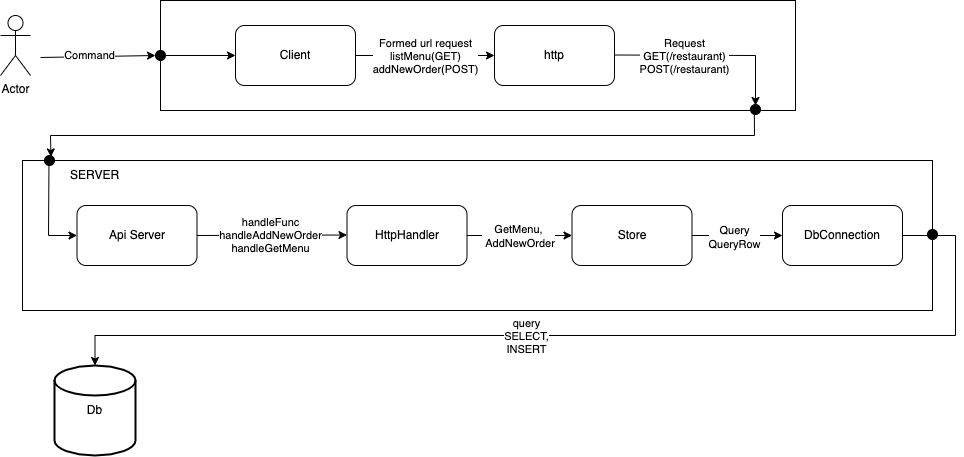

The diagram above was exported from draw.io. Its source (the exported page's mxGraphModel, read from the mxfile embedded in the PNG):
<mxGraphModel dx="1426" dy="800" grid="1" gridSize="10" guides="1" tooltips="1" connect="1" arrows="1" fold="1" page="1" pageScale="1" pageWidth="850" pageHeight="1100" math="0" shadow="0">
  <root>
    <mxCell id="0" />
    <mxCell id="1" parent="0" />
    <mxCell id="FgYRxVFqmFQZmPnY97qd-16" value="Actor" style="shape=umlActor;verticalLabelPosition=bottom;verticalAlign=top;html=1;outlineConnect=0;" vertex="1" parent="1">
      <mxGeometry x="25" y="410" width="30" height="60" as="geometry" />
    </mxCell>
    <mxCell id="FgYRxVFqmFQZmPnY97qd-17" value="Client" style="rounded=1;whiteSpace=wrap;html=1;" vertex="1" parent="1">
      <mxGeometry x="260" y="420" width="120" height="60" as="geometry" />
    </mxCell>
    <mxCell id="FgYRxVFqmFQZmPnY97qd-18" value="" style="endArrow=classic;html=1;rounded=0;entryX=0;entryY=0.5;entryDx=0;entryDy=0;" edge="1" parent="1" target="FgYRxVFqmFQZmPnY97qd-53">
      <mxGeometry width="50" height="50" relative="1" as="geometry">
        <mxPoint x="65" y="452" as="sourcePoint" />
        <mxPoint x="165" y="452" as="targetPoint" />
      </mxGeometry>
    </mxCell>
    <mxCell id="FgYRxVFqmFQZmPnY97qd-19" value="Command" style="edgeLabel;html=1;align=center;verticalAlign=middle;resizable=0;points=[];" vertex="1" connectable="0" parent="FgYRxVFqmFQZmPnY97qd-18">
      <mxGeometry x="0.24" y="1" relative="1" as="geometry">
        <mxPoint x="-22" as="offset" />
      </mxGeometry>
    </mxCell>
    <mxCell id="FgYRxVFqmFQZmPnY97qd-20" value="http" style="rounded=1;whiteSpace=wrap;html=1;" vertex="1" parent="1">
      <mxGeometry x="519" y="420" width="120" height="60" as="geometry" />
    </mxCell>
    <mxCell id="FgYRxVFqmFQZmPnY97qd-22" value="" style="endArrow=classic;html=1;rounded=0;exitX=1;exitY=0.5;exitDx=0;exitDy=0;" edge="1" parent="1">
      <mxGeometry width="50" height="50" relative="1" as="geometry">
        <mxPoint x="639" y="449.5" as="sourcePoint" />
        <mxPoint x="780" y="500" as="targetPoint" />
        <Array as="points">
          <mxPoint x="780" y="450" />
        </Array>
      </mxGeometry>
    </mxCell>
    <mxCell id="FgYRxVFqmFQZmPnY97qd-23" value="Request&lt;br&gt;GET(/restaurant)&lt;br&gt;POST(/restaurant)" style="edgeLabel;html=1;align=center;verticalAlign=middle;resizable=0;points=[];" vertex="1" connectable="0" parent="FgYRxVFqmFQZmPnY97qd-22">
      <mxGeometry x="0.2" y="-2" relative="1" as="geometry">
        <mxPoint x="-45" y="-1" as="offset" />
      </mxGeometry>
    </mxCell>
    <mxCell id="FgYRxVFqmFQZmPnY97qd-24" value="" style="endArrow=classic;html=1;rounded=0;entryX=0;entryY=0.25;entryDx=0;entryDy=0;exitX=1;exitY=0.5;exitDx=0;exitDy=0;" edge="1" parent="1" source="FgYRxVFqmFQZmPnY97qd-17">
      <mxGeometry width="50" height="50" relative="1" as="geometry">
        <mxPoint x="400" y="450" as="sourcePoint" />
        <mxPoint x="519" y="450" as="targetPoint" />
      </mxGeometry>
    </mxCell>
    <mxCell id="FgYRxVFqmFQZmPnY97qd-25" value="Formed url request&lt;br&gt;listMenu(GET)&lt;br&gt;addNewOrder(POST)" style="edgeLabel;html=1;align=center;verticalAlign=middle;resizable=0;points=[];" vertex="1" connectable="0" parent="FgYRxVFqmFQZmPnY97qd-24">
      <mxGeometry x="0.1778" y="-1" relative="1" as="geometry">
        <mxPoint x="-13" y="-1" as="offset" />
      </mxGeometry>
    </mxCell>
    <mxCell id="FgYRxVFqmFQZmPnY97qd-37" value="Api Server" style="rounded=1;whiteSpace=wrap;html=1;" vertex="1" parent="1">
      <mxGeometry x="101.5" y="600" width="120" height="60" as="geometry" />
    </mxCell>
    <mxCell id="FgYRxVFqmFQZmPnY97qd-38" value="HttpHandler" style="rounded=1;whiteSpace=wrap;html=1;" vertex="1" parent="1">
      <mxGeometry x="371.5" y="600" width="120" height="60" as="geometry" />
    </mxCell>
    <mxCell id="FgYRxVFqmFQZmPnY97qd-39" value="" style="endArrow=classic;html=1;rounded=0;entryX=0;entryY=0.25;entryDx=0;entryDy=0;exitX=1;exitY=0.5;exitDx=0;exitDy=0;" edge="1" parent="1" source="FgYRxVFqmFQZmPnY97qd-37">
      <mxGeometry width="50" height="50" relative="1" as="geometry">
        <mxPoint x="226.5" y="630" as="sourcePoint" />
        <mxPoint x="371.5" y="629.5" as="targetPoint" />
      </mxGeometry>
    </mxCell>
    <mxCell id="FgYRxVFqmFQZmPnY97qd-40" value="handleFunc&lt;br&gt;handleAddNewOrder&lt;br&gt;handleGetMenu" style="edgeLabel;html=1;align=center;verticalAlign=middle;resizable=0;points=[];" vertex="1" connectable="0" parent="FgYRxVFqmFQZmPnY97qd-39">
      <mxGeometry x="-0.025" relative="1" as="geometry">
        <mxPoint as="offset" />
      </mxGeometry>
    </mxCell>
    <mxCell id="FgYRxVFqmFQZmPnY97qd-65" style="edgeStyle=orthogonalEdgeStyle;rounded=0;orthogonalLoop=1;jettySize=auto;html=1;exitX=1;exitY=0.5;exitDx=0;exitDy=0;entryX=0;entryY=0.5;entryDx=0;entryDy=0;" edge="1" parent="1" source="FgYRxVFqmFQZmPnY97qd-43" target="FgYRxVFqmFQZmPnY97qd-62">
      <mxGeometry relative="1" as="geometry" />
    </mxCell>
    <mxCell id="FgYRxVFqmFQZmPnY97qd-66" value="Query&lt;br&gt;QueryRow" style="edgeLabel;html=1;align=center;verticalAlign=middle;resizable=0;points=[];" vertex="1" connectable="0" parent="FgYRxVFqmFQZmPnY97qd-65">
      <mxGeometry x="0.0949" y="-2" relative="1" as="geometry">
        <mxPoint x="-8" y="-1" as="offset" />
      </mxGeometry>
    </mxCell>
    <mxCell id="FgYRxVFqmFQZmPnY97qd-43" value="Store" style="rounded=1;whiteSpace=wrap;html=1;" vertex="1" parent="1">
      <mxGeometry x="596.5" y="600" width="120" height="60" as="geometry" />
    </mxCell>
    <mxCell id="FgYRxVFqmFQZmPnY97qd-44" value="" style="endArrow=classic;html=1;rounded=0;entryX=0;entryY=0.5;entryDx=0;entryDy=0;exitX=1;exitY=0.5;exitDx=0;exitDy=0;" edge="1" parent="1" source="FgYRxVFqmFQZmPnY97qd-38" target="FgYRxVFqmFQZmPnY97qd-43">
      <mxGeometry width="50" height="50" relative="1" as="geometry">
        <mxPoint x="166.5" y="710" as="sourcePoint" />
        <mxPoint x="216.5" y="660" as="targetPoint" />
      </mxGeometry>
    </mxCell>
    <mxCell id="FgYRxVFqmFQZmPnY97qd-45" value="GetMenu,&lt;br&gt;&amp;nbsp;AddNewOrder" style="edgeLabel;html=1;align=center;verticalAlign=middle;resizable=0;points=[];" vertex="1" connectable="0" parent="FgYRxVFqmFQZmPnY97qd-44">
      <mxGeometry x="-0.3053" relative="1" as="geometry">
        <mxPoint x="15" as="offset" />
      </mxGeometry>
    </mxCell>
    <mxCell id="FgYRxVFqmFQZmPnY97qd-46" value="Db" style="strokeWidth=2;html=1;shape=mxgraph.flowchart.database;whiteSpace=wrap;" vertex="1" parent="1">
      <mxGeometry x="79" y="760" width="81" height="90" as="geometry" />
    </mxCell>
    <mxCell id="FgYRxVFqmFQZmPnY97qd-47" value="" style="rounded=0;whiteSpace=wrap;html=1;fillColor=none;" vertex="1" parent="1">
      <mxGeometry x="47" y="555" width="910" height="150" as="geometry" />
    </mxCell>
    <mxCell id="FgYRxVFqmFQZmPnY97qd-48" value="" style="ellipse;whiteSpace=wrap;html=1;aspect=fixed;fillColor=#000000;" vertex="1" parent="1">
      <mxGeometry x="69" y="550" width="10" height="10" as="geometry" />
    </mxCell>
    <mxCell id="FgYRxVFqmFQZmPnY97qd-49" value="SERVER" style="text;html=1;strokeColor=none;fillColor=none;align=center;verticalAlign=middle;whiteSpace=wrap;rounded=0;" vertex="1" parent="1">
      <mxGeometry x="79" y="555" width="81" height="30" as="geometry" />
    </mxCell>
    <mxCell id="FgYRxVFqmFQZmPnY97qd-52" value="" style="endArrow=classic;html=1;rounded=0;exitX=0;exitY=1;exitDx=0;exitDy=0;entryX=0;entryY=0.5;entryDx=0;entryDy=0;" edge="1" parent="1" target="FgYRxVFqmFQZmPnY97qd-37">
      <mxGeometry width="50" height="50" relative="1" as="geometry">
        <mxPoint x="73.46446609406735" y="558.5355339059327" as="sourcePoint" />
        <mxPoint x="105" y="630" as="targetPoint" />
        <Array as="points">
          <mxPoint x="73" y="630" />
        </Array>
      </mxGeometry>
    </mxCell>
    <mxCell id="FgYRxVFqmFQZmPnY97qd-53" value="" style="ellipse;whiteSpace=wrap;html=1;aspect=fixed;fillColor=#000000;" vertex="1" parent="1">
      <mxGeometry x="180" y="445" width="10" height="10" as="geometry" />
    </mxCell>
    <mxCell id="FgYRxVFqmFQZmPnY97qd-54" value="" style="endArrow=classic;html=1;rounded=0;entryX=0;entryY=0.5;entryDx=0;entryDy=0;exitX=1;exitY=0.5;exitDx=0;exitDy=0;" edge="1" parent="1" source="FgYRxVFqmFQZmPnY97qd-53" target="FgYRxVFqmFQZmPnY97qd-17">
      <mxGeometry width="50" height="50" relative="1" as="geometry">
        <mxPoint x="540" y="620" as="sourcePoint" />
        <mxPoint x="590" y="570" as="targetPoint" />
      </mxGeometry>
    </mxCell>
    <mxCell id="FgYRxVFqmFQZmPnY97qd-56" value="" style="ellipse;whiteSpace=wrap;html=1;aspect=fixed;fillColor=#000000;" vertex="1" parent="1">
      <mxGeometry x="775" y="499" width="10" height="10" as="geometry" />
    </mxCell>
    <mxCell id="FgYRxVFqmFQZmPnY97qd-59" value="" style="rounded=0;whiteSpace=wrap;html=1;fillColor=none;" vertex="1" parent="1">
      <mxGeometry x="185" y="395" width="635" height="110" as="geometry" />
    </mxCell>
    <mxCell id="FgYRxVFqmFQZmPnY97qd-61" value="" style="endArrow=classic;html=1;rounded=0;entryX=0;entryY=0;entryDx=0;entryDy=0;exitX=0.932;exitY=1.018;exitDx=0;exitDy=0;exitPerimeter=0;" edge="1" parent="1">
      <mxGeometry width="50" height="50" relative="1" as="geometry">
        <mxPoint x="778.8200000000002" y="506.98" as="sourcePoint" />
        <mxPoint x="75.46446609406735" y="551.4644660940673" as="targetPoint" />
        <Array as="points">
          <mxPoint x="779" y="530" />
          <mxPoint x="75" y="530" />
        </Array>
      </mxGeometry>
    </mxCell>
    <mxCell id="FgYRxVFqmFQZmPnY97qd-63" style="edgeStyle=orthogonalEdgeStyle;rounded=0;orthogonalLoop=1;jettySize=auto;html=1;exitX=1;exitY=0.5;exitDx=0;exitDy=0;entryX=0.5;entryY=0;entryDx=0;entryDy=0;entryPerimeter=0;" edge="1" parent="1" source="FgYRxVFqmFQZmPnY97qd-62" target="FgYRxVFqmFQZmPnY97qd-46">
      <mxGeometry relative="1" as="geometry">
        <mxPoint x="140" y="770" as="targetPoint" />
        <Array as="points">
          <mxPoint x="980" y="630" />
          <mxPoint x="980" y="730" />
          <mxPoint x="120" y="730" />
        </Array>
      </mxGeometry>
    </mxCell>
    <mxCell id="FgYRxVFqmFQZmPnY97qd-64" value="&lt;p class=&quot;p1&quot; style=&quot;margin: 0px ; font-stretch: normal ; line-height: normal&quot;&gt;&lt;span class=&quot;s1&quot;&gt;query&lt;/span&gt;&lt;/p&gt;&lt;p class=&quot;p1&quot; style=&quot;margin: 0px ; font-stretch: normal ; line-height: normal&quot;&gt;&lt;span class=&quot;s1&quot;&gt;SELECT,&lt;/span&gt;&lt;/p&gt;&lt;p class=&quot;p2&quot; style=&quot;margin: 0px ; font-stretch: normal ; line-height: normal&quot;&gt;&lt;span class=&quot;s2&quot;&gt;INSERT&lt;/span&gt;&lt;/p&gt;" style="edgeLabel;html=1;align=center;verticalAlign=middle;resizable=0;points=[];" vertex="1" connectable="0" parent="FgYRxVFqmFQZmPnY97qd-63">
      <mxGeometry x="-0.0182" y="-2" relative="1" as="geometry">
        <mxPoint x="-71" y="2" as="offset" />
      </mxGeometry>
    </mxCell>
    <mxCell id="FgYRxVFqmFQZmPnY97qd-62" value="DbConnection" style="rounded=1;whiteSpace=wrap;html=1;fillColor=default;" vertex="1" parent="1">
      <mxGeometry x="807" y="600" width="120" height="60" as="geometry" />
    </mxCell>
    <mxCell id="FgYRxVFqmFQZmPnY97qd-68" value="" style="ellipse;whiteSpace=wrap;html=1;aspect=fixed;fillColor=#000000;" vertex="1" parent="1">
      <mxGeometry x="952" y="624" width="10" height="10" as="geometry" />
    </mxCell>
  </root>
</mxGraphModel>